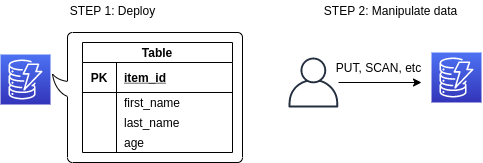

The diagram above was exported from draw.io. Its source (the exported page's mxGraphModel, read from the mxfile embedded in the PNG):
<mxGraphModel dx="1296" dy="674" grid="1" gridSize="10" guides="1" tooltips="1" connect="1" arrows="1" fold="1" page="1" pageScale="1" pageWidth="850" pageHeight="1100" math="0" shadow="0">
  <root>
    <mxCell id="0" />
    <mxCell id="1" parent="0" />
    <mxCell id="SfwDq7CBe82P7jLP8STf-20" value="" style="whiteSpace=wrap;html=1;shape=mxgraph.basic.roundRectCallout;dx=56.43;dy=15;size=5;boundedLbl=1;direction=south;" vertex="1" parent="1">
      <mxGeometry x="130" y="80" width="190" height="130" as="geometry" />
    </mxCell>
    <mxCell id="N8qWsO8QJ8NCvIhwusHr-6" value="STEP 1: Deploy" style="text;html=1;align=center;verticalAlign=middle;resizable=0;points=[];autosize=1;strokeColor=none;" parent="1" vertex="1">
      <mxGeometry x="140" y="48" width="100" height="20" as="geometry" />
    </mxCell>
    <mxCell id="N8qWsO8QJ8NCvIhwusHr-9" value="STEP 2: Manipulate data" style="text;html=1;align=center;verticalAlign=middle;resizable=0;points=[];autosize=1;strokeColor=none;" parent="1" vertex="1">
      <mxGeometry x="393" y="48" width="150" height="20" as="geometry" />
    </mxCell>
    <mxCell id="N8qWsO8QJ8NCvIhwusHr-12" style="edgeStyle=orthogonalEdgeStyle;rounded=0;orthogonalLoop=1;jettySize=auto;html=1;entryX=0;entryY=0.5;entryDx=0;entryDy=0;entryPerimeter=0;" parent="1" source="N8qWsO8QJ8NCvIhwusHr-10" edge="1">
      <mxGeometry relative="1" as="geometry">
        <mxPoint x="499" y="130" as="targetPoint" />
      </mxGeometry>
    </mxCell>
    <mxCell id="N8qWsO8QJ8NCvIhwusHr-10" value="" style="outlineConnect=0;fontColor=#232F3E;gradientColor=none;fillColor=#232F3E;strokeColor=none;dashed=0;verticalLabelPosition=bottom;verticalAlign=top;align=center;html=1;fontSize=12;fontStyle=0;aspect=fixed;pointerEvents=1;shape=mxgraph.aws4.user;" parent="1" vertex="1">
      <mxGeometry x="366" y="105" width="50" height="50" as="geometry" />
    </mxCell>
    <mxCell id="N8qWsO8QJ8NCvIhwusHr-13" value="PUT, SCAN, etc" style="text;html=1;align=center;verticalAlign=middle;resizable=0;points=[];autosize=1;strokeColor=none;" parent="1" vertex="1">
      <mxGeometry x="406" y="105" width="100" height="20" as="geometry" />
    </mxCell>
    <mxCell id="SfwDq7CBe82P7jLP8STf-1" value="" style="points=[[0,0,0],[0.25,0,0],[0.5,0,0],[0.75,0,0],[1,0,0],[0,1,0],[0.25,1,0],[0.5,1,0],[0.75,1,0],[1,1,0],[0,0.25,0],[0,0.5,0],[0,0.75,0],[1,0.25,0],[1,0.5,0],[1,0.75,0]];outlineConnect=0;fontColor=#232F3E;gradientColor=#4D72F3;gradientDirection=north;fillColor=#3334B9;strokeColor=#ffffff;dashed=0;verticalLabelPosition=bottom;verticalAlign=top;align=center;html=1;fontSize=12;fontStyle=0;aspect=fixed;shape=mxgraph.aws4.resourceIcon;resIcon=mxgraph.aws4.dynamodb;" vertex="1" parent="1">
      <mxGeometry x="78" y="102" width="50" height="50" as="geometry" />
    </mxCell>
    <mxCell id="SfwDq7CBe82P7jLP8STf-4" value="Table" style="shape=table;startSize=20;container=1;collapsible=1;childLayout=tableLayout;fixedRows=1;rowLines=0;fontStyle=1;align=center;resizeLast=1;" vertex="1" parent="1">
      <mxGeometry x="160" y="90" width="150" height="110" as="geometry">
        <mxRectangle x="160" y="75" width="60" height="20" as="alternateBounds" />
      </mxGeometry>
    </mxCell>
    <mxCell id="SfwDq7CBe82P7jLP8STf-5" value="" style="shape=partialRectangle;collapsible=0;dropTarget=0;pointerEvents=0;fillColor=none;top=0;left=0;bottom=1;right=0;points=[[0,0.5],[1,0.5]];portConstraint=eastwest;" vertex="1" parent="SfwDq7CBe82P7jLP8STf-4">
      <mxGeometry y="20" width="150" height="30" as="geometry" />
    </mxCell>
    <mxCell id="SfwDq7CBe82P7jLP8STf-6" value="PK" style="shape=partialRectangle;connectable=0;fillColor=none;top=0;left=0;bottom=0;right=0;fontStyle=1;overflow=hidden;" vertex="1" parent="SfwDq7CBe82P7jLP8STf-5">
      <mxGeometry width="34" height="30" as="geometry" />
    </mxCell>
    <mxCell id="SfwDq7CBe82P7jLP8STf-7" value="item_id" style="shape=partialRectangle;connectable=0;fillColor=none;top=0;left=0;bottom=0;right=0;align=left;spacingLeft=6;fontStyle=5;overflow=hidden;" vertex="1" parent="SfwDq7CBe82P7jLP8STf-5">
      <mxGeometry x="34" width="116" height="30" as="geometry" />
    </mxCell>
    <mxCell id="SfwDq7CBe82P7jLP8STf-8" value="" style="shape=partialRectangle;collapsible=0;dropTarget=0;pointerEvents=0;fillColor=none;top=0;left=0;bottom=0;right=0;points=[[0,0.5],[1,0.5]];portConstraint=eastwest;" vertex="1" parent="SfwDq7CBe82P7jLP8STf-4">
      <mxGeometry y="50" width="150" height="20" as="geometry" />
    </mxCell>
    <mxCell id="SfwDq7CBe82P7jLP8STf-9" value="" style="shape=partialRectangle;connectable=0;fillColor=none;top=0;left=0;bottom=0;right=0;editable=1;overflow=hidden;" vertex="1" parent="SfwDq7CBe82P7jLP8STf-8">
      <mxGeometry width="34" height="20" as="geometry" />
    </mxCell>
    <mxCell id="SfwDq7CBe82P7jLP8STf-10" value="first_name" style="shape=partialRectangle;connectable=0;fillColor=none;top=0;left=0;bottom=0;right=0;align=left;spacingLeft=6;overflow=hidden;" vertex="1" parent="SfwDq7CBe82P7jLP8STf-8">
      <mxGeometry x="34" width="116" height="20" as="geometry" />
    </mxCell>
    <mxCell id="SfwDq7CBe82P7jLP8STf-11" value="" style="shape=partialRectangle;collapsible=0;dropTarget=0;pointerEvents=0;fillColor=none;top=0;left=0;bottom=0;right=0;points=[[0,0.5],[1,0.5]];portConstraint=eastwest;" vertex="1" parent="SfwDq7CBe82P7jLP8STf-4">
      <mxGeometry y="70" width="150" height="20" as="geometry" />
    </mxCell>
    <mxCell id="SfwDq7CBe82P7jLP8STf-12" value="" style="shape=partialRectangle;connectable=0;fillColor=none;top=0;left=0;bottom=0;right=0;editable=1;overflow=hidden;" vertex="1" parent="SfwDq7CBe82P7jLP8STf-11">
      <mxGeometry width="34" height="20" as="geometry" />
    </mxCell>
    <mxCell id="SfwDq7CBe82P7jLP8STf-13" value="last_name" style="shape=partialRectangle;connectable=0;fillColor=none;top=0;left=0;bottom=0;right=0;align=left;spacingLeft=6;overflow=hidden;" vertex="1" parent="SfwDq7CBe82P7jLP8STf-11">
      <mxGeometry x="34" width="116" height="20" as="geometry" />
    </mxCell>
    <mxCell id="SfwDq7CBe82P7jLP8STf-14" value="" style="shape=partialRectangle;collapsible=0;dropTarget=0;pointerEvents=0;fillColor=none;top=0;left=0;bottom=0;right=0;points=[[0,0.5],[1,0.5]];portConstraint=eastwest;" vertex="1" parent="SfwDq7CBe82P7jLP8STf-4">
      <mxGeometry y="90" width="150" height="20" as="geometry" />
    </mxCell>
    <mxCell id="SfwDq7CBe82P7jLP8STf-15" value="" style="shape=partialRectangle;connectable=0;fillColor=none;top=0;left=0;bottom=0;right=0;editable=1;overflow=hidden;" vertex="1" parent="SfwDq7CBe82P7jLP8STf-14">
      <mxGeometry width="34" height="20" as="geometry" />
    </mxCell>
    <mxCell id="SfwDq7CBe82P7jLP8STf-16" value="age" style="shape=partialRectangle;connectable=0;fillColor=none;top=0;left=0;bottom=0;right=0;align=left;spacingLeft=6;overflow=hidden;" vertex="1" parent="SfwDq7CBe82P7jLP8STf-14">
      <mxGeometry x="34" width="116" height="20" as="geometry" />
    </mxCell>
    <mxCell id="SfwDq7CBe82P7jLP8STf-17" value="" style="points=[[0,0,0],[0.25,0,0],[0.5,0,0],[0.75,0,0],[1,0,0],[0,1,0],[0.25,1,0],[0.5,1,0],[0.75,1,0],[1,1,0],[0,0.25,0],[0,0.5,0],[0,0.75,0],[1,0.25,0],[1,0.5,0],[1,0.75,0]];outlineConnect=0;fontColor=#232F3E;gradientColor=#4D72F3;gradientDirection=north;fillColor=#3334B9;strokeColor=#ffffff;dashed=0;verticalLabelPosition=bottom;verticalAlign=top;align=center;html=1;fontSize=12;fontStyle=0;aspect=fixed;shape=mxgraph.aws4.resourceIcon;resIcon=mxgraph.aws4.dynamodb;" vertex="1" parent="1">
      <mxGeometry x="509" y="100" width="50" height="50" as="geometry" />
    </mxCell>
  </root>
</mxGraphModel>